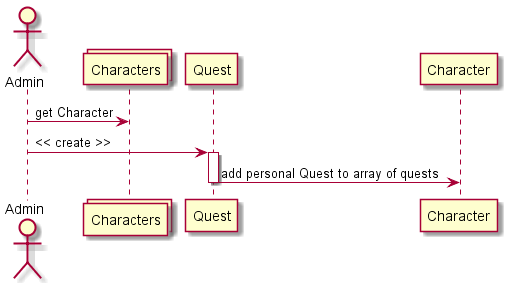

The diagram above was rendered by PlantUML. Its source (embedded in the PNG):
@startuml setPersonalQuest
actor Admin
collections Characters

Admin-> Characters: get Character
Admin-> Quest: << create >>
activate Quest
Quest-> Character: add personal Quest to array of quests
deactivate Quest
@enduml